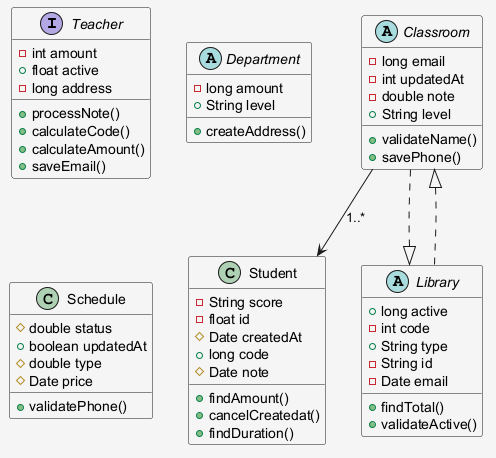

The diagram above was rendered by PlantUML. Its source (embedded in the PNG):
@startuml
skinparam shadowing false
skinparam backgroundColor #F5F5F5
interface Teacher {
  -int amount
  +float active
  -long address
  +processNote()
  +calculateCode()
  +calculateAmount()
  +saveEmail()
}
abstract class Department {
  -long amount
  +String level
  +createAddress()
}
class Schedule {
  #double status
  +boolean updatedAt
  #double type
  #Date price
  +validatePhone()
}
class Student {
  -String score
  -float id
  #Date createdAt
  +long code
  #Date note
  +findAmount()
  +cancelCreatedat()
  +findDuration()
}
abstract class Classroom {
  -long email
  -int updatedAt
  -double note
  +String level
  +validateName()
  +savePhone()
}
abstract class Library {
  +long active
  -int code
  +String type
  -String id
  -Date email
  +findTotal()
  +validateActive()
}
Classroom --> Student : "1..*"
Classroom ..|> Library
Library ..|> Classroom
@enduml